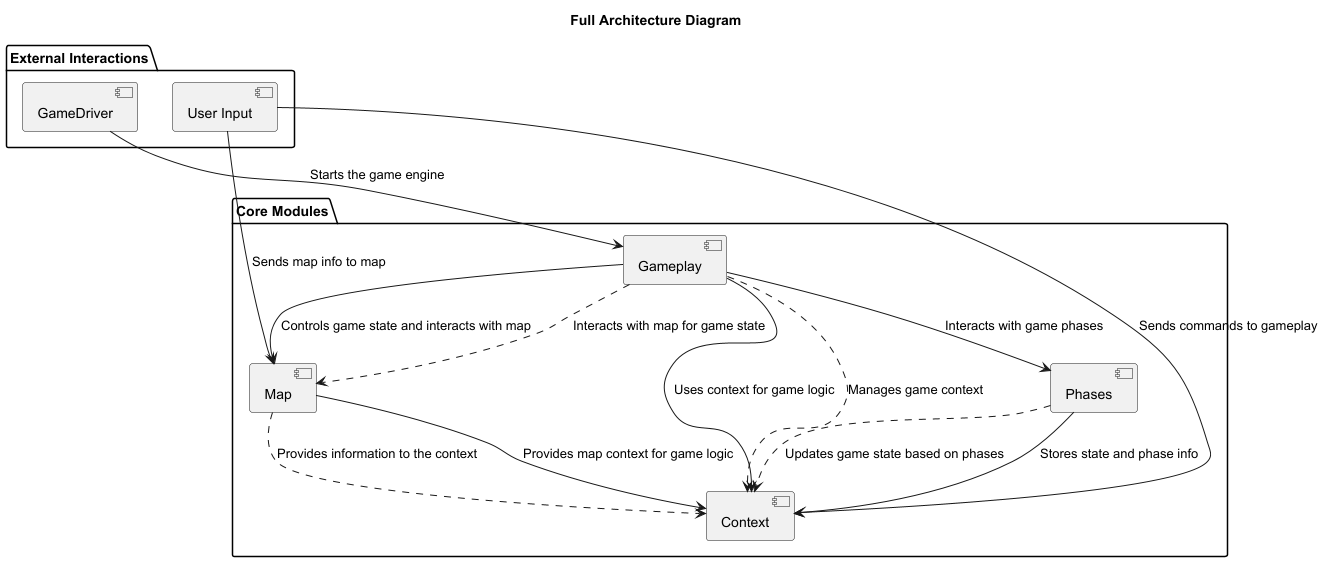

The diagram above was rendered by PlantUML. Its source (embedded in the PNG):
@startuml
title Full Architecture Diagram

' Define the major components/modules of the system
package "Core Modules" {
    [Gameplay] --> [Phases] : Interacts with game phases
    [Gameplay] --> [Map] : Controls game state and interacts with map
    [Gameplay] --> [Context] : Uses context for game logic
    [Phases] --> [Context] : Stores state and phase info
    [Map] --> [Context] : Provides map context for game logic
}

' External interactions
package "External Interactions" {
    [User Input] --> [Context] : Sends commands to gameplay
    [User Input] --> [Map] : Sends map info to map
    [GameDriver] --> [Gameplay] : Starts the game engine
}

' Define interaction flow and data flow
[Gameplay] ..> [Map] : Interacts with map for game state
[Gameplay] ..> [Context] : Manages game context
[Map] ..> [Context] : Provides information to the context
[Phases] ..> [Context] : Updates game state based on phases
@enduml